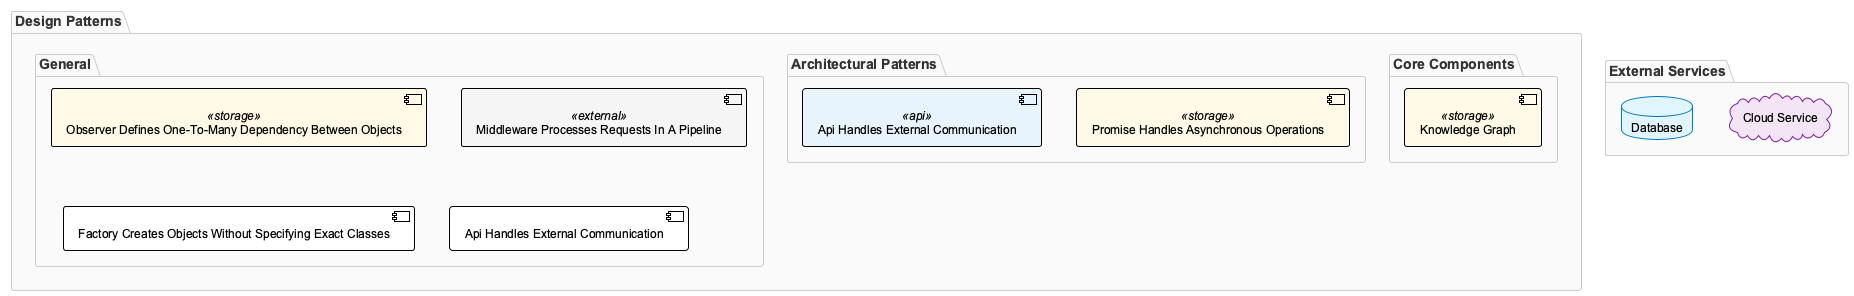

The diagram above was rendered by PlantUML. Its source (embedded in the PNG):
@startuml
!include /Users/q284340/Agentic/coding/docs/puml/_standard-style.puml

package "Design Patterns" {
    package "General" {
        component "Observer Defines One-To-Many Dependency Between Objects" as obs <<storage>>
        component "Middleware Processes Requests In A Pipeline" as mid <<external>>
        component "Factory Creates Objects Without Specifying Exact Classes" as fac
        component "Api Handles External Communication" as apicom
    }
    
    package "Architectural Patterns" {
        component "Api Handles External Communication" as apiarch <<api>>
        component "Promise Handles Asynchronous Operations" as prom <<storage>>
    }
    
    package "Core Components" {
        component "Knowledge Graph" as kg <<storage>>
    }
}

package "External Services" {
    database "Database" as db
    cloud "Cloud Service" as cs
    component "Middleware Processes Requests In A Pipeline" as mid <<external>>
    component "Factory Creates Objects Without Specifying Exact Classes" as fac
}

component "Display Name" as kg <<storage>>
component "Knowledge Graph" as kg <<storage>>

@enduml